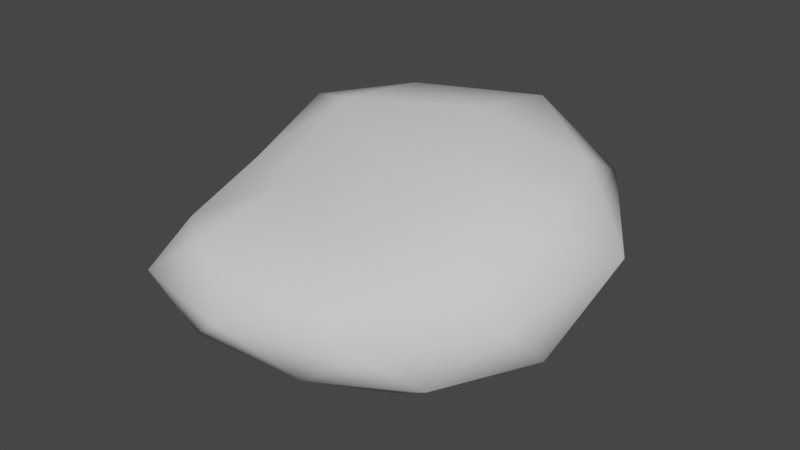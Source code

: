 # Source: Dirt_Blob.blend  (saved by Blender 3.2.14; exported with 4.5.12 LTS)
import bpy
from mathutils import Matrix  # noqa: F401  (used for matrix-valued properties, if any)

bpy.ops.wm.read_factory_settings(use_empty=True)
scene = bpy.context.scene
scene.name = 'Scene'

# ---- collections
col_collection = bpy.data.collections.new('Collection'); scene.collection.children.link(col_collection)

# ---- world
world_world = bpy.data.worlds.new('World'); scene.world = world_world
world_world.use_nodes = True; world_world.node_tree.nodes.clear()
_N = world_world.node_tree.nodes; _L = world_world.node_tree.links
n0 = _N.new('ShaderNodeOutputWorld'); n0.name = 'World Output'; n0.location = (300, 300)
n1 = _N.new('ShaderNodeBackground'); n1.name = 'Background'; n1.location = (10, 300)
n1.inputs[0].default_value = (0.05088, 0.05088, 0.05088, 1.0)
_L.new(n1.outputs[0], n0.inputs[0])
n0.is_active_output = True
world_world.color = (0.05088, 0.05088, 0.05088)
world_world.use_sun_shadow = False
world_world.sun_shadow_jitter_overblur = 0.0

# ---- meshes
me_icosphere = bpy.data.meshes.new('Icosphere')
me_icosphere.from_pydata([(0.1308, -0.8523, -2.655), (3.922, -3.384, -1.443), (-1.548, -4.888, -1.482), (-4.43, -0.8691, -1.417), (-3.366, 4.703, -1.214), (4.947, 2.435, -0.6159), (1.372, -4.633, 0.2969), (-3.249, -3.391, 0.3864), (-4.61, 2.511, 1.471), (1.283, 4.633, 2.212), (4.965, -0.6648, 1.513), (0.2423, -0.2711, 1.867), (-0.6823, -2.944, -2.371), (2.623, -2.778, -2.406), (1.301, -4.427, -1.775), (5.388, -1.205, -1.169), (3.126, 0.8462, -2.07), (-3.046, -1.013, -2.396), (-3.064, -3.197, -1.764), (-2.08, 2.335, -2.551), (-5.318, 2.333, -1.572), (1.334, 4.623, -1.03), (5.081, -2.346, -0.01707), (5.875, 1.05, 0.5651), (-0.1922, -5.478, -0.4303), (3.163, -4.511, -0.4513), (-4.083, -2.407, -0.5562), (-3.002, -4.986, -0.3046), (-4.751, 4.105, 0.1995), (-5.346, 1.151, 0.04795), (3.718, 4.372, 0.8854), (-1.237, 5.757, 0.5891), (3.635, -3.031, 0.8273), (-1.448, -4.637, 0.8297), (-3.896, -0.613, 0.7902), (-2.462, 4.081, 1.853), (4.067, 2.313, 1.978), (0.9254, -2.872, 1.094), (3.017, -0.5218, 2.161), (-1.762, -1.908, 1.092), (-2.564, 1.349, 2.165), (0.8636, 2.384, 2.462)], [], [(0, 13, 12), (1, 13, 15), (0, 12, 17), (0, 17, 19), (0, 19, 16), (1, 15, 22), (2, 14, 24), (3, 18, 26), (4, 20, 28), (5, 21, 30), (1, 22, 25), (2, 24, 27), (3, 26, 29), (4, 28, 31), (5, 30, 23), (6, 32, 37), (7, 33, 39), (8, 34, 40), (9, 35, 41), (10, 36, 38), (38, 41, 11), (38, 36, 41), (36, 9, 41), (41, 40, 11), (41, 35, 40), (35, 8, 40), (40, 39, 11), (40, 34, 39), (34, 7, 39), (39, 37, 11), (39, 33, 37), (33, 6, 37), (37, 38, 11), (37, 32, 38), (32, 10, 38), (23, 36, 10), (23, 30, 36), (30, 9, 36), (31, 35, 9), (31, 28, 35), (28, 8, 35), (29, 34, 8), (29, 26, 34), (26, 7, 34), (27, 33, 7), (27, 24, 33), (24, 6, 33), (25, 32, 6), (25, 22, 32), (22, 10, 32), (30, 31, 9), (30, 21, 31), (21, 4, 31), (28, 29, 8), (28, 20, 29), (20, 3, 29), (26, 27, 7), (26, 18, 27), (18, 2, 27), (24, 25, 6), (24, 14, 25), (14, 1, 25), (22, 23, 10), (22, 15, 23), (15, 5, 23), (16, 21, 5), (16, 19, 21), (19, 4, 21), (19, 20, 4), (19, 17, 20), (17, 3, 20), (17, 18, 3), (17, 12, 18), (12, 2, 18), (15, 16, 5), (15, 13, 16), (13, 0, 16), (12, 14, 2), (12, 13, 14), (13, 1, 14)])
me_icosphere.polygons.foreach_set('use_smooth', [True] * 80)
_uv = me_icosphere.uv_layers.new(name='UVMap')
_uv.uv.foreach_set('vector', [0.1818, 0.0, 0.2273, 0.07873, 0.1364, 0.07873, 0.2727, 0.1575, 0.3182, 0.07873, 0.3636, 0.1575, 0.9091, 0.0, 0.9545, 0.07873, 0.8636, 0.07873, 0.7273, 0.0, 0.7727, 0.07873, 0.6818, 0.07873, 0.5455, 0.0, 0.5909, 0.07873, 0.5, 0.07873, 0.2727, 0.1575, 0.3636, 0.1575, 0.3182, 0.2362, 0.09091, 0.1575, 0.1818, 0.1575, 0.1364, 0.2362, 0.8182, 0.1575, 0.9091, 0.1575, 0.8636, 0.2362, 0.6364, 0.1575, 0.7273, 0.1575, 0.6818, 0.2362, 0.4545, 0.1575, 0.5455, 0.1575, 0.5, 0.2362, 0.2727, 0.1575, 0.3182, 0.2362, 0.2273, 0.2362, 0.09091, 0.1575, 0.1364, 0.2362, 0.04546, 0.2362, 0.8182, 0.1575, 0.8636, 0.2362, 0.7727, 0.2362, 0.6364, 0.1575, 0.6818, 0.2362, 0.5909, 0.2362, 0.4545, 0.1575, 0.5, 0.2362, 0.4091, 0.2362, 0.1818, 0.3149, 0.2727, 0.3149, 0.2273, 0.3937, 0.0, 0.3149, 0.09091, 0.3149, 0.04546, 0.3937, 0.7273, 0.3149, 0.8182, 0.3149, 0.7727, 0.3937, 0.5455, 0.3149, 0.6364, 0.3149, 0.5909, 0.3937, 0.3636, 0.3149, 0.4545, 0.3149, 0.4091, 0.3937, 0.4091, 0.3937, 0.5, 0.3937, 0.4545, 0.4724, 0.4091, 0.3937, 0.4545, 0.3149, 0.5, 0.3937, 0.4545, 0.3149, 0.5455, 0.3149, 0.5, 0.3937, 0.5909, 0.3937, 0.6818, 0.3937, 0.6364, 0.4724, 0.5909, 0.3937, 0.6364, 0.3149, 0.6818, 0.3937, 0.6364, 0.3149, 0.7273, 0.3149, 0.6818, 0.3937, 0.7727, 0.3937, 0.8636, 0.3937, 0.8182, 0.4724, 0.7727, 0.3937, 0.8182, 0.3149, 0.8636, 0.3937, 0.8182, 0.3149, 0.9091, 0.3149, 0.8636, 0.3937, 0.04546, 0.3937, 0.1364, 0.3937, 0.09091, 0.4724, 0.04546, 0.3937, 0.09091, 0.3149, 0.1364, 0.3937, 0.09091, 0.3149, 0.1818, 0.3149, 0.1364, 0.3937, 0.2273, 0.3937, 0.3182, 0.3937, 0.2727, 0.4724, 0.2273, 0.3937, 0.2727, 0.3149, 0.3182, 0.3937, 0.2727, 0.3149, 0.3636, 0.3149, 0.3182, 0.3937, 0.4091, 0.2362, 0.4545, 0.3149, 0.3636, 0.3149, 0.4091, 0.2362, 0.5, 0.2362, 0.4545, 0.3149, 0.5, 0.2362, 0.5455, 0.3149, 0.4545, 0.3149, 0.5909, 0.2362, 0.6364, 0.3149, 0.5455, 0.3149, 0.5909, 0.2362, 0.6818, 0.2362, 0.6364, 0.3149, 0.6818, 0.2362, 0.7273, 0.3149, 0.6364, 0.3149, 0.7727, 0.2362, 0.8182, 0.3149, 0.7273, 0.3149, 0.7727, 0.2362, 0.8636, 0.2362, 0.8182, 0.3149, 0.8636, 0.2362, 0.9091, 0.3149, 0.8182, 0.3149, 0.04546, 0.2362, 0.09091, 0.3149, 0.0, 0.3149, 0.04546, 0.2362, 0.1364, 0.2362, 0.09091, 0.3149, 0.1364, 0.2362, 0.1818, 0.3149, 0.09091, 0.3149, 0.2273, 0.2362, 0.2727, 0.3149, 0.1818, 0.3149, 0.2273, 0.2362, 0.3182, 0.2362, 0.2727, 0.3149, 0.3182, 0.2362, 0.3636, 0.3149, 0.2727, 0.3149, 0.5, 0.2362, 0.5909, 0.2362, 0.5455, 0.3149, 0.5, 0.2362, 0.5455, 0.1575, 0.5909, 0.2362, 0.5455, 0.1575, 0.6364, 0.1575, 0.5909, 0.2362, 0.6818, 0.2362, 0.7727, 0.2362, 0.7273, 0.3149, 0.6818, 0.2362, 0.7273, 0.1575, 0.7727, 0.2362, 0.7273, 0.1575, 0.8182, 0.1575, 0.7727, 0.2362, 0.8636, 0.2362, 0.9545, 0.2362, 0.9091, 0.3149, 0.8636, 0.2362, 0.9091, 0.1575, 0.9545, 0.2362, 0.9091, 0.1575, 1.0, 0.1575, 0.9545, 0.2362, 0.1364, 0.2362, 0.2273, 0.2362, 0.1818, 0.3149, 0.1364, 0.2362, 0.1818, 0.1575, 0.2273, 0.2362, 0.1818, 0.1575, 0.2727, 0.1575, 0.2273, 0.2362, 0.3182, 0.2362, 0.4091, 0.2362, 0.3636, 0.3149, 0.3182, 0.2362, 0.3636, 0.1575, 0.4091, 0.2362, 0.3636, 0.1575, 0.4545, 0.1575, 0.4091, 0.2362, 0.5, 0.07873, 0.5455, 0.1575, 0.4545, 0.1575, 0.5, 0.07873, 0.5909, 0.07873, 0.5455, 0.1575, 0.5909, 0.07873, 0.6364, 0.1575, 0.5455, 0.1575, 0.6818, 0.07873, 0.7273, 0.1575, 0.6364, 0.1575, 0.6818, 0.07873, 0.7727, 0.07873, 0.7273, 0.1575, 0.7727, 0.07873, 0.8182, 0.1575, 0.7273, 0.1575, 0.8636, 0.07873, 0.9091, 0.1575, 0.8182, 0.1575, 0.8636, 0.07873, 0.9545, 0.07873, 0.9091, 0.1575, 0.9545, 0.07873, 1.0, 0.1575, 0.9091, 0.1575, 0.3636, 0.1575, 0.4091, 0.07873, 0.4545, 0.1575, 0.3636, 0.1575, 0.3182, 0.07873, 0.4091, 0.07873, 0.3182, 0.07873, 0.3636, 0.0, 0.4091, 0.07873, 0.1364, 0.07873, 0.1818, 0.1575, 0.09091, 0.1575, 0.1364, 0.07873, 0.2273, 0.07873, 0.1818, 0.1575, 0.2273, 0.07873, 0.2727, 0.1575, 0.1818, 0.1575])
me_icosphere.update()

# ---- objects
ob_dirt_blob = bpy.data.objects.new('Dirt_Blob', me_icosphere)

# ---- transforms, parenting, visibility, modifiers, constraints
ob_dirt_blob.location = (0.0, 0.0, 0.0)

# ---- collection membership
col_collection.objects.link(ob_dirt_blob)

# ---- scene / render settings (as saved in the file)
scene.frame_start = 1; scene.frame_end = 250; scene.frame_set(1)
scene.render.engine = 'BLENDER_EEVEE_NEXT'
scene.cycles.sampling_pattern = 'TABULATED_SOBOL'
scene.cycles.use_light_tree = False
scene.view_settings.view_transform = 'Filmic'
bpy.context.view_layer.update()

# ---- added for rendering (the .blend has no active camera and no usable light): camera, sun
cam_auto = bpy.data.cameras.new('AutoCamera')
cam_auto.lens = 50.0
cam_auto.sensor_width = 36.0
cam_auto.clip_end = 1000.0
ob_auto_camera = bpy.data.objects.new('AutoCamera', cam_auto)
scene.collection.objects.link(ob_auto_camera)
ob_auto_camera.location = (15.6995, -18.3828, 12.2512)
ob_auto_camera.rotation_euler = (1.09748, -7.21219e-08, 0.694738)
scene.camera = ob_auto_camera
light_auto_sun = bpy.data.lights.new('AutoSun', 'SUN')
light_auto_sun.energy = 3.0
light_auto_sun.angle = 0.0523599
ob_auto_sun = bpy.data.objects.new('AutoSun', light_auto_sun)
scene.collection.objects.link(ob_auto_sun)
ob_auto_sun.rotation_euler = (0.872665, 0.174533, 0.523599)
bpy.context.view_layer.update()
